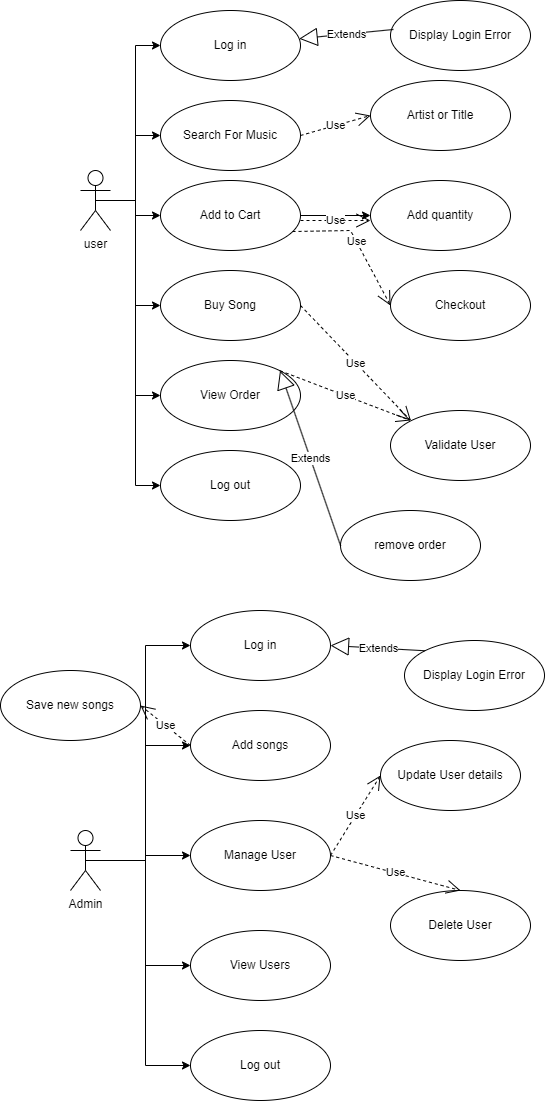

The diagram above was exported from draw.io. Its source (the exported page's mxGraphModel, read from the mxfile embedded in the PNG):
<mxGraphModel dx="1283" dy="738" grid="1" gridSize="10" guides="1" tooltips="1" connect="1" arrows="1" fold="1" page="1" pageScale="1" pageWidth="827" pageHeight="1169" math="0" shadow="0">
  <root>
    <mxCell id="0" />
    <mxCell id="1" parent="0" />
    <mxCell id="g4qLZRnLZSSSwrpXdD9Y-7" style="edgeStyle=orthogonalEdgeStyle;rounded=0;orthogonalLoop=1;jettySize=auto;html=1;exitX=0.5;exitY=0.5;exitDx=0;exitDy=0;exitPerimeter=0;entryX=0;entryY=0.5;entryDx=0;entryDy=0;" edge="1" parent="1" source="g4qLZRnLZSSSwrpXdD9Y-2" target="g4qLZRnLZSSSwrpXdD9Y-3">
      <mxGeometry relative="1" as="geometry" />
    </mxCell>
    <mxCell id="g4qLZRnLZSSSwrpXdD9Y-9" style="edgeStyle=orthogonalEdgeStyle;rounded=0;orthogonalLoop=1;jettySize=auto;html=1;exitX=0.5;exitY=0.5;exitDx=0;exitDy=0;exitPerimeter=0;entryX=0;entryY=0.5;entryDx=0;entryDy=0;" edge="1" parent="1" source="g4qLZRnLZSSSwrpXdD9Y-2" target="g4qLZRnLZSSSwrpXdD9Y-4">
      <mxGeometry relative="1" as="geometry" />
    </mxCell>
    <mxCell id="g4qLZRnLZSSSwrpXdD9Y-10" style="edgeStyle=orthogonalEdgeStyle;rounded=0;orthogonalLoop=1;jettySize=auto;html=1;exitX=0.5;exitY=0.5;exitDx=0;exitDy=0;exitPerimeter=0;entryX=0;entryY=0.5;entryDx=0;entryDy=0;" edge="1" parent="1" source="g4qLZRnLZSSSwrpXdD9Y-2" target="g4qLZRnLZSSSwrpXdD9Y-6">
      <mxGeometry relative="1" as="geometry" />
    </mxCell>
    <mxCell id="g4qLZRnLZSSSwrpXdD9Y-11" style="edgeStyle=orthogonalEdgeStyle;rounded=0;orthogonalLoop=1;jettySize=auto;html=1;exitX=0.5;exitY=0.5;exitDx=0;exitDy=0;exitPerimeter=0;entryX=0;entryY=0.5;entryDx=0;entryDy=0;" edge="1" parent="1" source="g4qLZRnLZSSSwrpXdD9Y-2" target="g4qLZRnLZSSSwrpXdD9Y-5">
      <mxGeometry relative="1" as="geometry" />
    </mxCell>
    <mxCell id="g4qLZRnLZSSSwrpXdD9Y-20" style="edgeStyle=orthogonalEdgeStyle;rounded=0;orthogonalLoop=1;jettySize=auto;html=1;exitX=0.5;exitY=0.5;exitDx=0;exitDy=0;exitPerimeter=0;entryX=0;entryY=0.5;entryDx=0;entryDy=0;" edge="1" parent="1" source="g4qLZRnLZSSSwrpXdD9Y-2" target="g4qLZRnLZSSSwrpXdD9Y-17">
      <mxGeometry relative="1" as="geometry" />
    </mxCell>
    <mxCell id="g4qLZRnLZSSSwrpXdD9Y-24" style="edgeStyle=orthogonalEdgeStyle;rounded=0;orthogonalLoop=1;jettySize=auto;html=1;exitX=0.5;exitY=0.5;exitDx=0;exitDy=0;exitPerimeter=0;entryX=0;entryY=0.5;entryDx=0;entryDy=0;" edge="1" parent="1" source="g4qLZRnLZSSSwrpXdD9Y-2" target="g4qLZRnLZSSSwrpXdD9Y-23">
      <mxGeometry relative="1" as="geometry" />
    </mxCell>
    <mxCell id="g4qLZRnLZSSSwrpXdD9Y-2" value="user" style="shape=umlActor;verticalLabelPosition=bottom;verticalAlign=top;html=1;" vertex="1" parent="1">
      <mxGeometry x="20" y="170" width="30" height="60" as="geometry" />
    </mxCell>
    <mxCell id="g4qLZRnLZSSSwrpXdD9Y-3" value="Log in" style="ellipse;whiteSpace=wrap;html=1;" vertex="1" parent="1">
      <mxGeometry x="100" y="10" width="140" height="70" as="geometry" />
    </mxCell>
    <mxCell id="g4qLZRnLZSSSwrpXdD9Y-4" value="Search For Music" style="ellipse;whiteSpace=wrap;html=1;" vertex="1" parent="1">
      <mxGeometry x="100" y="100" width="140" height="70" as="geometry" />
    </mxCell>
    <mxCell id="g4qLZRnLZSSSwrpXdD9Y-5" value="Buy Song" style="ellipse;whiteSpace=wrap;html=1;" vertex="1" parent="1">
      <mxGeometry x="100" y="270" width="140" height="70" as="geometry" />
    </mxCell>
    <mxCell id="g4qLZRnLZSSSwrpXdD9Y-16" value="" style="edgeStyle=orthogonalEdgeStyle;rounded=0;orthogonalLoop=1;jettySize=auto;html=1;" edge="1" parent="1" source="g4qLZRnLZSSSwrpXdD9Y-6" target="g4qLZRnLZSSSwrpXdD9Y-14">
      <mxGeometry relative="1" as="geometry" />
    </mxCell>
    <mxCell id="g4qLZRnLZSSSwrpXdD9Y-6" value="Add to Cart" style="ellipse;whiteSpace=wrap;html=1;" vertex="1" parent="1">
      <mxGeometry x="100" y="180" width="140" height="70" as="geometry" />
    </mxCell>
    <mxCell id="g4qLZRnLZSSSwrpXdD9Y-12" value="Display Login Error" style="ellipse;whiteSpace=wrap;html=1;" vertex="1" parent="1">
      <mxGeometry x="330" width="140" height="70" as="geometry" />
    </mxCell>
    <mxCell id="g4qLZRnLZSSSwrpXdD9Y-13" value="Extends" style="endArrow=block;endSize=16;endFill=0;html=1;rounded=0;exitX=0.021;exitY=0.414;exitDx=0;exitDy=0;exitPerimeter=0;" edge="1" parent="1" source="g4qLZRnLZSSSwrpXdD9Y-12" target="g4qLZRnLZSSSwrpXdD9Y-3">
      <mxGeometry width="160" relative="1" as="geometry">
        <mxPoint x="260" y="100" as="sourcePoint" />
        <mxPoint x="320" y="380" as="targetPoint" />
        <Array as="points" />
      </mxGeometry>
    </mxCell>
    <mxCell id="g4qLZRnLZSSSwrpXdD9Y-14" value="Add quantity" style="ellipse;whiteSpace=wrap;html=1;" vertex="1" parent="1">
      <mxGeometry x="310" y="180" width="140" height="70" as="geometry" />
    </mxCell>
    <mxCell id="g4qLZRnLZSSSwrpXdD9Y-15" value="Use" style="endArrow=open;endSize=12;dashed=1;html=1;rounded=0;" edge="1" parent="1">
      <mxGeometry width="160" relative="1" as="geometry">
        <mxPoint x="240" y="220" as="sourcePoint" />
        <mxPoint x="310" y="220" as="targetPoint" />
        <Array as="points">
          <mxPoint x="280" y="220" />
        </Array>
      </mxGeometry>
    </mxCell>
    <mxCell id="g4qLZRnLZSSSwrpXdD9Y-17" value="View Order" style="ellipse;whiteSpace=wrap;html=1;" vertex="1" parent="1">
      <mxGeometry x="100" y="360" width="140" height="70" as="geometry" />
    </mxCell>
    <mxCell id="g4qLZRnLZSSSwrpXdD9Y-18" value="remove order" style="ellipse;whiteSpace=wrap;html=1;" vertex="1" parent="1">
      <mxGeometry x="280" y="510" width="140" height="70" as="geometry" />
    </mxCell>
    <mxCell id="g4qLZRnLZSSSwrpXdD9Y-19" value="Extends" style="endArrow=block;endSize=16;endFill=0;html=1;rounded=0;entryX=1;entryY=0;entryDx=0;entryDy=0;exitX=0;exitY=0.5;exitDx=0;exitDy=0;" edge="1" parent="1" source="g4qLZRnLZSSSwrpXdD9Y-18" target="g4qLZRnLZSSSwrpXdD9Y-17">
      <mxGeometry width="160" relative="1" as="geometry">
        <mxPoint x="160" y="380" as="sourcePoint" />
        <mxPoint x="320" y="380" as="targetPoint" />
      </mxGeometry>
    </mxCell>
    <mxCell id="g4qLZRnLZSSSwrpXdD9Y-21" value="Artist or Title" style="ellipse;whiteSpace=wrap;html=1;" vertex="1" parent="1">
      <mxGeometry x="310" y="80" width="140" height="70" as="geometry" />
    </mxCell>
    <mxCell id="g4qLZRnLZSSSwrpXdD9Y-22" value="Use" style="endArrow=open;endSize=12;dashed=1;html=1;rounded=0;exitX=1;exitY=0.5;exitDx=0;exitDy=0;entryX=0;entryY=0.5;entryDx=0;entryDy=0;" edge="1" parent="1" source="g4qLZRnLZSSSwrpXdD9Y-4" target="g4qLZRnLZSSSwrpXdD9Y-21">
      <mxGeometry width="160" relative="1" as="geometry">
        <mxPoint x="220" y="130" as="sourcePoint" />
        <mxPoint x="380" y="130" as="targetPoint" />
      </mxGeometry>
    </mxCell>
    <mxCell id="g4qLZRnLZSSSwrpXdD9Y-23" value="Log out" style="ellipse;whiteSpace=wrap;html=1;" vertex="1" parent="1">
      <mxGeometry x="100" y="450" width="140" height="70" as="geometry" />
    </mxCell>
    <mxCell id="g4qLZRnLZSSSwrpXdD9Y-25" value="Validate User" style="ellipse;whiteSpace=wrap;html=1;" vertex="1" parent="1">
      <mxGeometry x="330" y="410" width="140" height="70" as="geometry" />
    </mxCell>
    <mxCell id="g4qLZRnLZSSSwrpXdD9Y-26" value="Use" style="endArrow=open;endSize=12;dashed=1;html=1;rounded=0;exitX=1;exitY=0.5;exitDx=0;exitDy=0;entryX=0;entryY=0;entryDx=0;entryDy=0;" edge="1" parent="1" source="g4qLZRnLZSSSwrpXdD9Y-5" target="g4qLZRnLZSSSwrpXdD9Y-25">
      <mxGeometry width="160" relative="1" as="geometry">
        <mxPoint x="160" y="260" as="sourcePoint" />
        <mxPoint x="320" y="260" as="targetPoint" />
      </mxGeometry>
    </mxCell>
    <mxCell id="g4qLZRnLZSSSwrpXdD9Y-27" value="Use" style="endArrow=open;endSize=12;dashed=1;html=1;rounded=0;exitX=1;exitY=0;exitDx=0;exitDy=0;" edge="1" parent="1" source="g4qLZRnLZSSSwrpXdD9Y-17">
      <mxGeometry width="160" relative="1" as="geometry">
        <mxPoint x="230" y="370" as="sourcePoint" />
        <mxPoint x="350" y="420" as="targetPoint" />
      </mxGeometry>
    </mxCell>
    <mxCell id="g4qLZRnLZSSSwrpXdD9Y-29" value="Checkout" style="ellipse;whiteSpace=wrap;html=1;" vertex="1" parent="1">
      <mxGeometry x="330" y="270" width="140" height="70" as="geometry" />
    </mxCell>
    <mxCell id="g4qLZRnLZSSSwrpXdD9Y-30" value="Use" style="endArrow=open;endSize=12;dashed=1;html=1;rounded=0;entryX=0;entryY=0.5;entryDx=0;entryDy=0;exitX=0.943;exitY=0.729;exitDx=0;exitDy=0;exitPerimeter=0;" edge="1" parent="1" source="g4qLZRnLZSSSwrpXdD9Y-6" target="g4qLZRnLZSSSwrpXdD9Y-29">
      <mxGeometry width="160" relative="1" as="geometry">
        <mxPoint x="250" y="230" as="sourcePoint" />
        <mxPoint x="320" y="230" as="targetPoint" />
        <Array as="points">
          <mxPoint x="290" y="230" />
        </Array>
      </mxGeometry>
    </mxCell>
    <mxCell id="g4qLZRnLZSSSwrpXdD9Y-38" style="edgeStyle=orthogonalEdgeStyle;rounded=0;orthogonalLoop=1;jettySize=auto;html=1;entryX=0;entryY=0.5;entryDx=0;entryDy=0;exitX=0.5;exitY=0.5;exitDx=0;exitDy=0;exitPerimeter=0;" edge="1" parent="1" source="g4qLZRnLZSSSwrpXdD9Y-31" target="g4qLZRnLZSSSwrpXdD9Y-33">
      <mxGeometry relative="1" as="geometry" />
    </mxCell>
    <mxCell id="g4qLZRnLZSSSwrpXdD9Y-39" style="edgeStyle=orthogonalEdgeStyle;rounded=0;orthogonalLoop=1;jettySize=auto;html=1;exitX=0.5;exitY=0.5;exitDx=0;exitDy=0;exitPerimeter=0;entryX=0;entryY=0.5;entryDx=0;entryDy=0;" edge="1" parent="1" source="g4qLZRnLZSSSwrpXdD9Y-31" target="g4qLZRnLZSSSwrpXdD9Y-32">
      <mxGeometry relative="1" as="geometry" />
    </mxCell>
    <mxCell id="g4qLZRnLZSSSwrpXdD9Y-40" style="edgeStyle=orthogonalEdgeStyle;rounded=0;orthogonalLoop=1;jettySize=auto;html=1;entryX=0;entryY=0.5;entryDx=0;entryDy=0;" edge="1" parent="1" source="g4qLZRnLZSSSwrpXdD9Y-31" target="g4qLZRnLZSSSwrpXdD9Y-34">
      <mxGeometry relative="1" as="geometry" />
    </mxCell>
    <mxCell id="g4qLZRnLZSSSwrpXdD9Y-41" style="edgeStyle=orthogonalEdgeStyle;rounded=0;orthogonalLoop=1;jettySize=auto;html=1;entryX=0;entryY=0.5;entryDx=0;entryDy=0;" edge="1" parent="1" source="g4qLZRnLZSSSwrpXdD9Y-31" target="g4qLZRnLZSSSwrpXdD9Y-35">
      <mxGeometry relative="1" as="geometry" />
    </mxCell>
    <mxCell id="g4qLZRnLZSSSwrpXdD9Y-42" style="edgeStyle=orthogonalEdgeStyle;rounded=0;orthogonalLoop=1;jettySize=auto;html=1;entryX=0;entryY=0.5;entryDx=0;entryDy=0;" edge="1" parent="1" source="g4qLZRnLZSSSwrpXdD9Y-31" target="g4qLZRnLZSSSwrpXdD9Y-36">
      <mxGeometry relative="1" as="geometry" />
    </mxCell>
    <mxCell id="g4qLZRnLZSSSwrpXdD9Y-31" value="Admin" style="shape=umlActor;verticalLabelPosition=bottom;verticalAlign=top;html=1;" vertex="1" parent="1">
      <mxGeometry x="10" y="830" width="30" height="60" as="geometry" />
    </mxCell>
    <mxCell id="g4qLZRnLZSSSwrpXdD9Y-32" value="Add songs" style="ellipse;whiteSpace=wrap;html=1;" vertex="1" parent="1">
      <mxGeometry x="130" y="710" width="140" height="70" as="geometry" />
    </mxCell>
    <mxCell id="g4qLZRnLZSSSwrpXdD9Y-33" value="Log in" style="ellipse;whiteSpace=wrap;html=1;" vertex="1" parent="1">
      <mxGeometry x="130" y="610" width="140" height="70" as="geometry" />
    </mxCell>
    <mxCell id="g4qLZRnLZSSSwrpXdD9Y-34" value="Manage User" style="ellipse;whiteSpace=wrap;html=1;" vertex="1" parent="1">
      <mxGeometry x="130" y="820" width="140" height="70" as="geometry" />
    </mxCell>
    <mxCell id="g4qLZRnLZSSSwrpXdD9Y-35" value="View Users" style="ellipse;whiteSpace=wrap;html=1;" vertex="1" parent="1">
      <mxGeometry x="130" y="930" width="140" height="70" as="geometry" />
    </mxCell>
    <mxCell id="g4qLZRnLZSSSwrpXdD9Y-36" value="Log out" style="ellipse;whiteSpace=wrap;html=1;" vertex="1" parent="1">
      <mxGeometry x="130" y="1030" width="140" height="70" as="geometry" />
    </mxCell>
    <mxCell id="g4qLZRnLZSSSwrpXdD9Y-43" value="Update User details" style="ellipse;whiteSpace=wrap;html=1;" vertex="1" parent="1">
      <mxGeometry x="320" y="740" width="140" height="70" as="geometry" />
    </mxCell>
    <mxCell id="g4qLZRnLZSSSwrpXdD9Y-44" value="Delete User" style="ellipse;whiteSpace=wrap;html=1;" vertex="1" parent="1">
      <mxGeometry x="330" y="890" width="140" height="70" as="geometry" />
    </mxCell>
    <mxCell id="g4qLZRnLZSSSwrpXdD9Y-45" value="Use" style="endArrow=open;endSize=12;dashed=1;html=1;rounded=0;entryX=0;entryY=0.5;entryDx=0;entryDy=0;exitX=1;exitY=0.5;exitDx=0;exitDy=0;" edge="1" parent="1" source="g4qLZRnLZSSSwrpXdD9Y-34" target="g4qLZRnLZSSSwrpXdD9Y-43">
      <mxGeometry width="160" relative="1" as="geometry">
        <mxPoint x="160" y="860" as="sourcePoint" />
        <mxPoint x="320" y="860" as="targetPoint" />
      </mxGeometry>
    </mxCell>
    <mxCell id="g4qLZRnLZSSSwrpXdD9Y-46" value="Use" style="endArrow=open;endSize=12;dashed=1;html=1;rounded=0;entryX=0.5;entryY=0;entryDx=0;entryDy=0;exitX=1;exitY=0.5;exitDx=0;exitDy=0;" edge="1" parent="1" source="g4qLZRnLZSSSwrpXdD9Y-34" target="g4qLZRnLZSSSwrpXdD9Y-44">
      <mxGeometry width="160" relative="1" as="geometry">
        <mxPoint x="270" y="880" as="sourcePoint" />
        <mxPoint x="320" y="860" as="targetPoint" />
      </mxGeometry>
    </mxCell>
    <mxCell id="g4qLZRnLZSSSwrpXdD9Y-47" value="Display Login Error" style="ellipse;whiteSpace=wrap;html=1;" vertex="1" parent="1">
      <mxGeometry x="344" y="640" width="140" height="70" as="geometry" />
    </mxCell>
    <mxCell id="g4qLZRnLZSSSwrpXdD9Y-48" value="Extends" style="endArrow=block;endSize=16;endFill=0;html=1;rounded=0;entryX=1;entryY=0.5;entryDx=0;entryDy=0;exitX=0;exitY=0;exitDx=0;exitDy=0;" edge="1" parent="1" source="g4qLZRnLZSSSwrpXdD9Y-47" target="g4qLZRnLZSSSwrpXdD9Y-33">
      <mxGeometry width="160" relative="1" as="geometry">
        <mxPoint x="160" y="860" as="sourcePoint" />
        <mxPoint x="320" y="860" as="targetPoint" />
        <Array as="points" />
      </mxGeometry>
    </mxCell>
    <mxCell id="g4qLZRnLZSSSwrpXdD9Y-49" value="Save new songs" style="ellipse;whiteSpace=wrap;html=1;" vertex="1" parent="1">
      <mxGeometry x="-60" y="670" width="140" height="70" as="geometry" />
    </mxCell>
    <mxCell id="g4qLZRnLZSSSwrpXdD9Y-50" value="Use" style="endArrow=open;endSize=12;dashed=1;html=1;rounded=0;exitX=0;exitY=0.5;exitDx=0;exitDy=0;entryX=1;entryY=0.5;entryDx=0;entryDy=0;" edge="1" parent="1" source="g4qLZRnLZSSSwrpXdD9Y-32" target="g4qLZRnLZSSSwrpXdD9Y-49">
      <mxGeometry width="160" relative="1" as="geometry">
        <mxPoint x="-80" y="860" as="sourcePoint" />
        <mxPoint x="80" y="860" as="targetPoint" />
      </mxGeometry>
    </mxCell>
  </root>
</mxGraphModel>